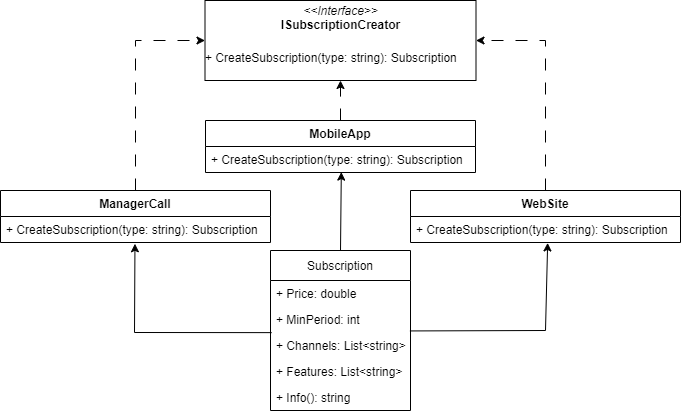

The diagram above was exported from draw.io. Its source (the exported page's mxGraphModel, read from the mxfile embedded in the PNG):
<mxGraphModel dx="1185" dy="683" grid="1" gridSize="10" guides="1" tooltips="1" connect="1" arrows="1" fold="1" page="1" pageScale="1" pageWidth="827" pageHeight="1169" math="0" shadow="0">
  <root>
    <mxCell id="0" />
    <mxCell id="1" parent="0" />
    <mxCell id="MyKV2eNOp2xujZCRzN-J-6" value="Subscription" style="swimlane;fontStyle=0;childLayout=stackLayout;horizontal=1;startSize=30;fillColor=none;horizontalStack=0;resizeParent=1;resizeParentMax=0;resizeLast=0;collapsible=1;marginBottom=0;" vertex="1" parent="1">
      <mxGeometry x="350" y="450" width="140" height="160" as="geometry">
        <mxRectangle x="340" y="430" width="110" height="30" as="alternateBounds" />
      </mxGeometry>
    </mxCell>
    <mxCell id="MyKV2eNOp2xujZCRzN-J-7" value="+ Price: double&#10;    " style="text;strokeColor=none;fillColor=none;align=left;verticalAlign=top;spacingLeft=4;spacingRight=4;overflow=hidden;rotatable=0;points=[[0,0.5],[1,0.5]];portConstraint=eastwest;" vertex="1" parent="MyKV2eNOp2xujZCRzN-J-6">
      <mxGeometry y="30" width="140" height="26" as="geometry" />
    </mxCell>
    <mxCell id="MyKV2eNOp2xujZCRzN-J-8" value="+ MinPeriod: int" style="text;strokeColor=none;fillColor=none;align=left;verticalAlign=top;spacingLeft=4;spacingRight=4;overflow=hidden;rotatable=0;points=[[0,0.5],[1,0.5]];portConstraint=eastwest;" vertex="1" parent="MyKV2eNOp2xujZCRzN-J-6">
      <mxGeometry y="56" width="140" height="26" as="geometry" />
    </mxCell>
    <mxCell id="MyKV2eNOp2xujZCRzN-J-9" value="+ Channels: List&lt;string&gt;" style="text;strokeColor=none;fillColor=none;align=left;verticalAlign=top;spacingLeft=4;spacingRight=4;overflow=hidden;rotatable=0;points=[[0,0.5],[1,0.5]];portConstraint=eastwest;" vertex="1" parent="MyKV2eNOp2xujZCRzN-J-6">
      <mxGeometry y="82" width="140" height="26" as="geometry" />
    </mxCell>
    <mxCell id="MyKV2eNOp2xujZCRzN-J-25" value="+ Features: List&lt;string&gt;" style="text;strokeColor=none;fillColor=none;align=left;verticalAlign=top;spacingLeft=4;spacingRight=4;overflow=hidden;rotatable=0;points=[[0,0.5],[1,0.5]];portConstraint=eastwest;" vertex="1" parent="MyKV2eNOp2xujZCRzN-J-6">
      <mxGeometry y="108" width="140" height="26" as="geometry" />
    </mxCell>
    <mxCell id="MyKV2eNOp2xujZCRzN-J-26" value="+ Info(): string&#10;" style="text;strokeColor=none;fillColor=none;align=left;verticalAlign=top;spacingLeft=4;spacingRight=4;overflow=hidden;rotatable=0;points=[[0,0.5],[1,0.5]];portConstraint=eastwest;" vertex="1" parent="MyKV2eNOp2xujZCRzN-J-6">
      <mxGeometry y="134" width="140" height="26" as="geometry" />
    </mxCell>
    <mxCell id="MyKV2eNOp2xujZCRzN-J-27" value="MobileApp" style="swimlane;fontStyle=1;align=center;verticalAlign=top;childLayout=stackLayout;horizontal=1;startSize=26;horizontalStack=0;resizeParent=1;resizeParentMax=0;resizeLast=0;collapsible=1;marginBottom=0;strokeColor=default;fontFamily=Helvetica;fontSize=12;fontColor=default;fillColor=none;" vertex="1" parent="1">
      <mxGeometry x="285" y="320" width="270" height="52" as="geometry" />
    </mxCell>
    <mxCell id="MyKV2eNOp2xujZCRzN-J-28" value="+ CreateSubscription(type: string): Subscription" style="text;strokeColor=none;fillColor=none;align=left;verticalAlign=top;spacingLeft=4;spacingRight=4;overflow=hidden;rotatable=0;points=[[0,0.5],[1,0.5]];portConstraint=eastwest;fontSize=12;fontFamily=Helvetica;fontColor=default;" vertex="1" parent="MyKV2eNOp2xujZCRzN-J-27">
      <mxGeometry y="26" width="270" height="26" as="geometry" />
    </mxCell>
    <mxCell id="MyKV2eNOp2xujZCRzN-J-31" value="WebSite" style="swimlane;fontStyle=1;align=center;verticalAlign=top;childLayout=stackLayout;horizontal=1;startSize=26;horizontalStack=0;resizeParent=1;resizeParentMax=0;resizeLast=0;collapsible=1;marginBottom=0;strokeColor=default;fontFamily=Helvetica;fontSize=12;fontColor=default;fillColor=none;" vertex="1" parent="1">
      <mxGeometry x="490" y="390" width="270" height="52" as="geometry" />
    </mxCell>
    <mxCell id="MyKV2eNOp2xujZCRzN-J-32" value="+ CreateSubscription(type: string): Subscription" style="text;strokeColor=none;fillColor=none;align=left;verticalAlign=top;spacingLeft=4;spacingRight=4;overflow=hidden;rotatable=0;points=[[0,0.5],[1,0.5]];portConstraint=eastwest;fontSize=12;fontFamily=Helvetica;fontColor=default;" vertex="1" parent="MyKV2eNOp2xujZCRzN-J-31">
      <mxGeometry y="26" width="270" height="26" as="geometry" />
    </mxCell>
    <mxCell id="MyKV2eNOp2xujZCRzN-J-33" value="ManagerCall" style="swimlane;fontStyle=1;align=center;verticalAlign=top;childLayout=stackLayout;horizontal=1;startSize=26;horizontalStack=0;resizeParent=1;resizeParentMax=0;resizeLast=0;collapsible=1;marginBottom=0;strokeColor=default;fontFamily=Helvetica;fontSize=12;fontColor=default;fillColor=none;" vertex="1" parent="1">
      <mxGeometry x="80" y="390" width="270" height="52" as="geometry" />
    </mxCell>
    <mxCell id="MyKV2eNOp2xujZCRzN-J-34" value="+ CreateSubscription(type: string): Subscription" style="text;strokeColor=none;fillColor=none;align=left;verticalAlign=top;spacingLeft=4;spacingRight=4;overflow=hidden;rotatable=0;points=[[0,0.5],[1,0.5]];portConstraint=eastwest;fontSize=12;fontFamily=Helvetica;fontColor=default;" vertex="1" parent="MyKV2eNOp2xujZCRzN-J-33">
      <mxGeometry y="26" width="270" height="26" as="geometry" />
    </mxCell>
    <mxCell id="MyKV2eNOp2xujZCRzN-J-35" value="" style="endArrow=classic;html=1;rounded=0;fontFamily=Helvetica;fontSize=12;fontColor=default;startSize=26;entryX=0.498;entryY=1.049;entryDx=0;entryDy=0;entryPerimeter=0;exitX=0.008;exitY=0.005;exitDx=0;exitDy=0;exitPerimeter=0;" edge="1" parent="1" source="MyKV2eNOp2xujZCRzN-J-9" target="MyKV2eNOp2xujZCRzN-J-34">
      <mxGeometry width="50" height="50" relative="1" as="geometry">
        <mxPoint x="240" y="560" as="sourcePoint" />
        <mxPoint x="290" y="510" as="targetPoint" />
        <Array as="points">
          <mxPoint x="214" y="532" />
        </Array>
      </mxGeometry>
    </mxCell>
    <mxCell id="MyKV2eNOp2xujZCRzN-J-36" value="" style="endArrow=classic;html=1;rounded=0;fontFamily=Helvetica;fontSize=12;fontColor=default;startSize=26;exitX=0.996;exitY=-0.06;exitDx=0;exitDy=0;exitPerimeter=0;entryX=0.508;entryY=1.016;entryDx=0;entryDy=0;entryPerimeter=0;" edge="1" parent="1" source="MyKV2eNOp2xujZCRzN-J-9" target="MyKV2eNOp2xujZCRzN-J-32">
      <mxGeometry width="50" height="50" relative="1" as="geometry">
        <mxPoint x="580" y="550" as="sourcePoint" />
        <mxPoint x="630" y="500" as="targetPoint" />
        <Array as="points">
          <mxPoint x="625" y="530" />
        </Array>
      </mxGeometry>
    </mxCell>
    <mxCell id="MyKV2eNOp2xujZCRzN-J-37" value="" style="endArrow=classic;html=1;rounded=0;fontFamily=Helvetica;fontSize=12;fontColor=default;startSize=26;entryX=0.503;entryY=0.984;entryDx=0;entryDy=0;entryPerimeter=0;exitX=0.5;exitY=0;exitDx=0;exitDy=0;" edge="1" parent="1" source="MyKV2eNOp2xujZCRzN-J-6" target="MyKV2eNOp2xujZCRzN-J-28">
      <mxGeometry width="50" height="50" relative="1" as="geometry">
        <mxPoint x="390" y="440" as="sourcePoint" />
        <mxPoint x="440" y="390" as="targetPoint" />
      </mxGeometry>
    </mxCell>
    <mxCell id="MyKV2eNOp2xujZCRzN-J-38" value="&lt;p style=&quot;margin:0px;margin-top:4px;text-align:center;&quot;&gt;&lt;i&gt;&amp;lt;&amp;lt;Interface&amp;gt;&amp;gt;&lt;/i&gt;&lt;br&gt;&lt;b&gt;ISubscriptionCreator&lt;/b&gt;&lt;/p&gt;&lt;p style=&quot;margin:0px;margin-top:4px;text-align:center;&quot;&gt;&lt;b&gt;&lt;br&gt;&lt;/b&gt;&lt;/p&gt;+ CreateSubscription(type: string): Subscription" style="verticalAlign=top;align=left;overflow=fill;fontSize=12;fontFamily=Helvetica;html=1;strokeColor=default;fontColor=default;startSize=26;fillColor=none;" vertex="1" parent="1">
      <mxGeometry x="284.5" y="200" width="271" height="80" as="geometry" />
    </mxCell>
    <mxCell id="MyKV2eNOp2xujZCRzN-J-40" value="" style="endArrow=classic;html=1;rounded=0;fontFamily=Helvetica;fontSize=12;fontColor=default;startSize=26;exitX=0.5;exitY=0;exitDx=0;exitDy=0;entryX=0;entryY=0.5;entryDx=0;entryDy=0;dashed=1;dashPattern=12 12;" edge="1" parent="1" source="MyKV2eNOp2xujZCRzN-J-33" target="MyKV2eNOp2xujZCRzN-J-38">
      <mxGeometry width="50" height="50" relative="1" as="geometry">
        <mxPoint x="170" y="370" as="sourcePoint" />
        <mxPoint x="220" y="320" as="targetPoint" />
        <Array as="points">
          <mxPoint x="215" y="240" />
        </Array>
      </mxGeometry>
    </mxCell>
    <mxCell id="MyKV2eNOp2xujZCRzN-J-41" value="" style="endArrow=classic;html=1;rounded=0;dashed=1;dashPattern=12 12;fontFamily=Helvetica;fontSize=12;fontColor=default;startSize=26;exitX=0.5;exitY=0;exitDx=0;exitDy=0;" edge="1" parent="1" source="MyKV2eNOp2xujZCRzN-J-27" target="MyKV2eNOp2xujZCRzN-J-38">
      <mxGeometry width="50" height="50" relative="1" as="geometry">
        <mxPoint x="420" y="340" as="sourcePoint" />
        <mxPoint x="470" y="290" as="targetPoint" />
      </mxGeometry>
    </mxCell>
    <mxCell id="MyKV2eNOp2xujZCRzN-J-42" value="" style="endArrow=classic;html=1;rounded=0;dashed=1;dashPattern=12 12;fontFamily=Helvetica;fontSize=12;fontColor=default;startSize=26;exitX=0.5;exitY=0;exitDx=0;exitDy=0;entryX=1;entryY=0.5;entryDx=0;entryDy=0;" edge="1" parent="1" source="MyKV2eNOp2xujZCRzN-J-31" target="MyKV2eNOp2xujZCRzN-J-38">
      <mxGeometry width="50" height="50" relative="1" as="geometry">
        <mxPoint x="430" y="330" as="sourcePoint" />
        <mxPoint x="430" y="290" as="targetPoint" />
        <Array as="points">
          <mxPoint x="625" y="240" />
        </Array>
      </mxGeometry>
    </mxCell>
  </root>
</mxGraphModel>